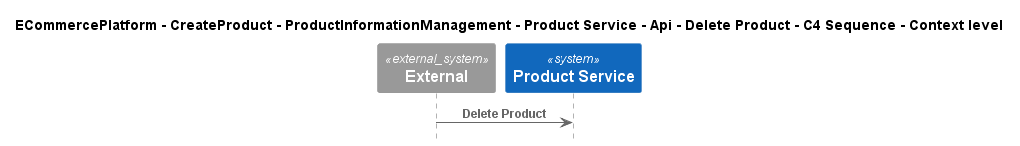

The diagram above was rendered by PlantUML. Its source (embedded in the PNG):
@startuml
!include ..\..\..\..\..\..\..\..\..\.c4s\C4_Sequence.puml

title ECommercePlatform - CreateProduct - ProductInformationManagement - Product Service - Api - Delete Product - C4 Sequence - Context level

System_Ext(C4InterFlow.SoftwareSystems.ExternalSystem, "External", "")
System(ECommercePlatform.CreateProduct.ProductInformationManagement.SoftwareSystems.ProductService, "Product Service", "")

Rel(C4InterFlow.SoftwareSystems.ExternalSystem, ECommercePlatform.CreateProduct.ProductInformationManagement.SoftwareSystems.ProductService, "Delete Product")


@enduml